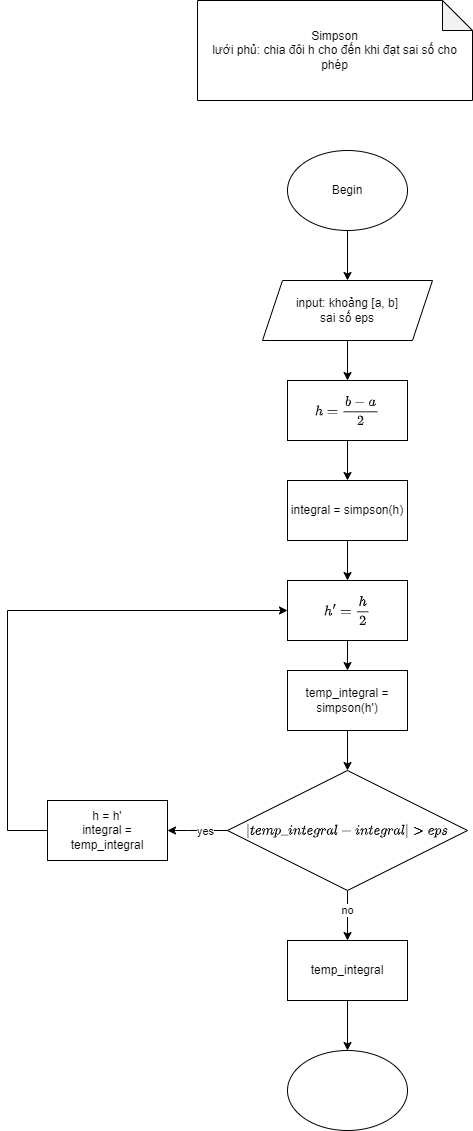

The diagram above was exported from draw.io. Its source (the exported page's mxGraphModel, read from the mxfile embedded in the PNG):
<mxGraphModel dx="1583" dy="870" grid="1" gridSize="10" guides="1" tooltips="1" connect="1" arrows="1" fold="1" page="1" pageScale="1" pageWidth="850" pageHeight="1100" math="1" shadow="0">
  <root>
    <mxCell id="0" />
    <mxCell id="1" parent="0" />
    <mxCell id="VEAPOnMKFMJH-NVkPfyh-1" value="Simpson&lt;br&gt;lưới phủ: chia đôi h cho đến khi đạt sai số cho phép" style="shape=note;whiteSpace=wrap;html=1;backgroundOutline=1;darkOpacity=0.05;" vertex="1" parent="1">
      <mxGeometry x="240" y="90" width="275" height="100" as="geometry" />
    </mxCell>
    <mxCell id="VEAPOnMKFMJH-NVkPfyh-7" style="edgeStyle=orthogonalEdgeStyle;rounded=0;orthogonalLoop=1;jettySize=auto;html=1;exitX=0.5;exitY=1;exitDx=0;exitDy=0;entryX=0.5;entryY=0;entryDx=0;entryDy=0;" edge="1" parent="1" source="VEAPOnMKFMJH-NVkPfyh-2" target="VEAPOnMKFMJH-NVkPfyh-3">
      <mxGeometry relative="1" as="geometry" />
    </mxCell>
    <mxCell id="VEAPOnMKFMJH-NVkPfyh-2" value="Begin" style="ellipse;whiteSpace=wrap;html=1;" vertex="1" parent="1">
      <mxGeometry x="330" y="240" width="120" height="80" as="geometry" />
    </mxCell>
    <mxCell id="VEAPOnMKFMJH-NVkPfyh-8" style="edgeStyle=orthogonalEdgeStyle;rounded=0;orthogonalLoop=1;jettySize=auto;html=1;exitX=0.5;exitY=1;exitDx=0;exitDy=0;" edge="1" parent="1" source="VEAPOnMKFMJH-NVkPfyh-3" target="VEAPOnMKFMJH-NVkPfyh-4">
      <mxGeometry relative="1" as="geometry" />
    </mxCell>
    <mxCell id="VEAPOnMKFMJH-NVkPfyh-3" value="input: khoảng [a, b]&lt;br&gt;sai số eps" style="shape=parallelogram;perimeter=parallelogramPerimeter;whiteSpace=wrap;html=1;fixedSize=1;" vertex="1" parent="1">
      <mxGeometry x="305" y="370" width="170" height="60" as="geometry" />
    </mxCell>
    <mxCell id="VEAPOnMKFMJH-NVkPfyh-10" style="edgeStyle=orthogonalEdgeStyle;rounded=0;orthogonalLoop=1;jettySize=auto;html=1;exitX=0.5;exitY=1;exitDx=0;exitDy=0;entryX=0.5;entryY=0;entryDx=0;entryDy=0;" edge="1" parent="1" source="VEAPOnMKFMJH-NVkPfyh-4" target="VEAPOnMKFMJH-NVkPfyh-9">
      <mxGeometry relative="1" as="geometry" />
    </mxCell>
    <mxCell id="VEAPOnMKFMJH-NVkPfyh-4" value="$$h=\frac{b-a}{2}$$" style="rounded=0;whiteSpace=wrap;html=1;" vertex="1" parent="1">
      <mxGeometry x="330" y="470" width="120" height="60" as="geometry" />
    </mxCell>
    <mxCell id="VEAPOnMKFMJH-NVkPfyh-17" style="edgeStyle=orthogonalEdgeStyle;rounded=0;orthogonalLoop=1;jettySize=auto;html=1;exitX=0;exitY=0.5;exitDx=0;exitDy=0;" edge="1" parent="1" source="VEAPOnMKFMJH-NVkPfyh-5" target="VEAPOnMKFMJH-NVkPfyh-16">
      <mxGeometry relative="1" as="geometry">
        <Array as="points">
          <mxPoint x="230" y="920" />
          <mxPoint x="230" y="920" />
        </Array>
      </mxGeometry>
    </mxCell>
    <mxCell id="VEAPOnMKFMJH-NVkPfyh-19" value="yes" style="edgeLabel;html=1;align=center;verticalAlign=middle;resizable=0;points=[];" vertex="1" connectable="0" parent="VEAPOnMKFMJH-NVkPfyh-17">
      <mxGeometry x="-0.2492" relative="1" as="geometry">
        <mxPoint as="offset" />
      </mxGeometry>
    </mxCell>
    <mxCell id="VEAPOnMKFMJH-NVkPfyh-21" style="edgeStyle=orthogonalEdgeStyle;rounded=0;orthogonalLoop=1;jettySize=auto;html=1;exitX=0.5;exitY=1;exitDx=0;exitDy=0;entryX=0.5;entryY=0;entryDx=0;entryDy=0;" edge="1" parent="1" source="VEAPOnMKFMJH-NVkPfyh-5" target="VEAPOnMKFMJH-NVkPfyh-20">
      <mxGeometry relative="1" as="geometry" />
    </mxCell>
    <mxCell id="VEAPOnMKFMJH-NVkPfyh-22" value="no" style="edgeLabel;html=1;align=center;verticalAlign=middle;resizable=0;points=[];" vertex="1" connectable="0" parent="VEAPOnMKFMJH-NVkPfyh-21">
      <mxGeometry x="-0.2355" y="-1" relative="1" as="geometry">
        <mxPoint as="offset" />
      </mxGeometry>
    </mxCell>
    <mxCell id="VEAPOnMKFMJH-NVkPfyh-5" value="$$|temp\_integral - integral| &amp;gt; eps$$" style="rhombus;whiteSpace=wrap;html=1;" vertex="1" parent="1">
      <mxGeometry x="270" y="860" width="240" height="120" as="geometry" />
    </mxCell>
    <mxCell id="VEAPOnMKFMJH-NVkPfyh-6" value="" style="ellipse;whiteSpace=wrap;html=1;" vertex="1" parent="1">
      <mxGeometry x="330" y="1140" width="120" height="80" as="geometry" />
    </mxCell>
    <mxCell id="VEAPOnMKFMJH-NVkPfyh-12" style="edgeStyle=orthogonalEdgeStyle;rounded=0;orthogonalLoop=1;jettySize=auto;html=1;exitX=0.5;exitY=1;exitDx=0;exitDy=0;entryX=0.5;entryY=0;entryDx=0;entryDy=0;" edge="1" parent="1" source="VEAPOnMKFMJH-NVkPfyh-9" target="VEAPOnMKFMJH-NVkPfyh-11">
      <mxGeometry relative="1" as="geometry" />
    </mxCell>
    <mxCell id="VEAPOnMKFMJH-NVkPfyh-9" value="integral = simpson(h)" style="rounded=0;whiteSpace=wrap;html=1;" vertex="1" parent="1">
      <mxGeometry x="330" y="570" width="120" height="60" as="geometry" />
    </mxCell>
    <mxCell id="VEAPOnMKFMJH-NVkPfyh-14" style="edgeStyle=orthogonalEdgeStyle;rounded=0;orthogonalLoop=1;jettySize=auto;html=1;exitX=0.5;exitY=1;exitDx=0;exitDy=0;" edge="1" parent="1" source="VEAPOnMKFMJH-NVkPfyh-11" target="VEAPOnMKFMJH-NVkPfyh-13">
      <mxGeometry relative="1" as="geometry" />
    </mxCell>
    <mxCell id="VEAPOnMKFMJH-NVkPfyh-11" value="$$h'=\frac{h}{2}$$" style="rounded=0;whiteSpace=wrap;html=1;" vertex="1" parent="1">
      <mxGeometry x="330" y="670" width="120" height="60" as="geometry" />
    </mxCell>
    <mxCell id="VEAPOnMKFMJH-NVkPfyh-15" style="edgeStyle=orthogonalEdgeStyle;rounded=0;orthogonalLoop=1;jettySize=auto;html=1;exitX=0.5;exitY=1;exitDx=0;exitDy=0;" edge="1" parent="1" source="VEAPOnMKFMJH-NVkPfyh-13" target="VEAPOnMKFMJH-NVkPfyh-5">
      <mxGeometry relative="1" as="geometry" />
    </mxCell>
    <mxCell id="VEAPOnMKFMJH-NVkPfyh-13" value="temp_integral = simpson(h')" style="rounded=0;whiteSpace=wrap;html=1;" vertex="1" parent="1">
      <mxGeometry x="330" y="760" width="120" height="60" as="geometry" />
    </mxCell>
    <mxCell id="VEAPOnMKFMJH-NVkPfyh-18" style="edgeStyle=orthogonalEdgeStyle;rounded=0;orthogonalLoop=1;jettySize=auto;html=1;exitX=0;exitY=0.5;exitDx=0;exitDy=0;entryX=0;entryY=0.5;entryDx=0;entryDy=0;" edge="1" parent="1" source="VEAPOnMKFMJH-NVkPfyh-16" target="VEAPOnMKFMJH-NVkPfyh-11">
      <mxGeometry relative="1" as="geometry">
        <Array as="points">
          <mxPoint x="50" y="920" />
          <mxPoint x="50" y="700" />
        </Array>
      </mxGeometry>
    </mxCell>
    <mxCell id="VEAPOnMKFMJH-NVkPfyh-16" value="h = h'&lt;br&gt;integral = temp_integral" style="whiteSpace=wrap;html=1;" vertex="1" parent="1">
      <mxGeometry x="90" y="890" width="120" height="60" as="geometry" />
    </mxCell>
    <mxCell id="VEAPOnMKFMJH-NVkPfyh-23" style="edgeStyle=orthogonalEdgeStyle;rounded=0;orthogonalLoop=1;jettySize=auto;html=1;exitX=0.5;exitY=1;exitDx=0;exitDy=0;entryX=0.5;entryY=0;entryDx=0;entryDy=0;" edge="1" parent="1" source="VEAPOnMKFMJH-NVkPfyh-20" target="VEAPOnMKFMJH-NVkPfyh-6">
      <mxGeometry relative="1" as="geometry" />
    </mxCell>
    <mxCell id="VEAPOnMKFMJH-NVkPfyh-20" value="temp_integral" style="rounded=0;whiteSpace=wrap;html=1;" vertex="1" parent="1">
      <mxGeometry x="330" y="1030" width="120" height="60" as="geometry" />
    </mxCell>
  </root>
</mxGraphModel>